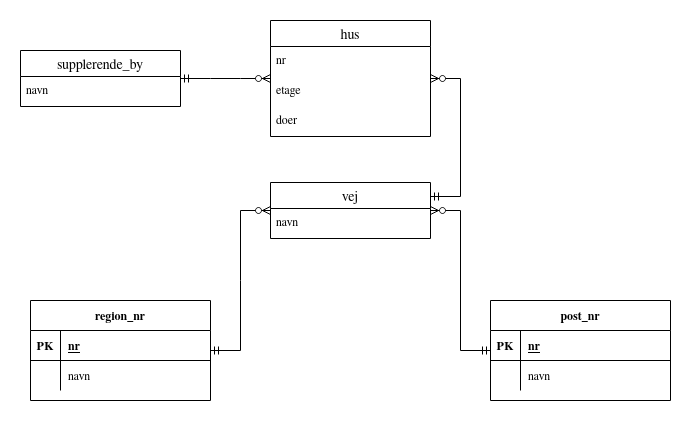

The diagram above was exported from draw.io. Its source (the exported page's mxGraphModel, read from the mxfile embedded in the PNG):
<mxGraphModel dx="1619" dy="828" grid="1" gridSize="10" guides="1" tooltips="1" connect="1" arrows="1" fold="1" page="1" pageScale="1" pageWidth="850" pageHeight="1100" math="0" shadow="0">
  <root>
    <mxCell id="0" />
    <mxCell id="1" parent="0" />
    <mxCell id="TFIopgg_Jb4CdVdZg_JR-179" value="hus" style="swimlane;fontStyle=0;childLayout=stackLayout;horizontal=1;startSize=26;horizontalStack=0;resizeParent=1;resizeParentMax=0;resizeLast=0;collapsible=1;marginBottom=0;align=center;fontSize=14;" parent="1" vertex="1">
      <mxGeometry x="320" y="360" width="160" height="116" as="geometry" />
    </mxCell>
    <mxCell id="TFIopgg_Jb4CdVdZg_JR-181" value="nr" style="text;strokeColor=none;fillColor=none;spacingLeft=4;spacingRight=4;overflow=hidden;rotatable=0;points=[[0,0.5],[1,0.5]];portConstraint=eastwest;fontSize=12;" parent="TFIopgg_Jb4CdVdZg_JR-179" vertex="1">
      <mxGeometry y="26" width="160" height="30" as="geometry" />
    </mxCell>
    <mxCell id="TFIopgg_Jb4CdVdZg_JR-182" value="etage" style="text;strokeColor=none;fillColor=none;spacingLeft=4;spacingRight=4;overflow=hidden;rotatable=0;points=[[0,0.5],[1,0.5]];portConstraint=eastwest;fontSize=12;" parent="TFIopgg_Jb4CdVdZg_JR-179" vertex="1">
      <mxGeometry y="56" width="160" height="30" as="geometry" />
    </mxCell>
    <mxCell id="TFIopgg_Jb4CdVdZg_JR-187" value="doer" style="text;strokeColor=none;fillColor=none;spacingLeft=4;spacingRight=4;overflow=hidden;rotatable=0;points=[[0,0.5],[1,0.5]];portConstraint=eastwest;fontSize=12;" parent="TFIopgg_Jb4CdVdZg_JR-179" vertex="1">
      <mxGeometry y="86" width="160" height="30" as="geometry" />
    </mxCell>
    <mxCell id="TFIopgg_Jb4CdVdZg_JR-190" value="vej" style="swimlane;fontStyle=0;childLayout=stackLayout;horizontal=1;startSize=26;horizontalStack=0;resizeParent=1;resizeParentMax=0;resizeLast=0;collapsible=1;marginBottom=0;align=center;fontSize=14;" parent="1" vertex="1">
      <mxGeometry x="320" y="522" width="160" height="56" as="geometry" />
    </mxCell>
    <mxCell id="TFIopgg_Jb4CdVdZg_JR-191" value="navn" style="text;strokeColor=none;fillColor=none;spacingLeft=4;spacingRight=4;overflow=hidden;rotatable=0;points=[[0,0.5],[1,0.5]];portConstraint=eastwest;fontSize=12;" parent="TFIopgg_Jb4CdVdZg_JR-190" vertex="1">
      <mxGeometry y="26" width="160" height="30" as="geometry" />
    </mxCell>
    <mxCell id="TFIopgg_Jb4CdVdZg_JR-240" value="region_nr" style="shape=table;startSize=30;container=1;collapsible=1;childLayout=tableLayout;fixedRows=1;rowLines=0;fontStyle=1;align=center;resizeLast=1;" parent="1" vertex="1">
      <mxGeometry x="80" y="640" width="180" height="100" as="geometry" />
    </mxCell>
    <mxCell id="TFIopgg_Jb4CdVdZg_JR-241" value="" style="shape=tableRow;horizontal=0;startSize=0;swimlaneHead=0;swimlaneBody=0;fillColor=none;collapsible=0;dropTarget=0;points=[[0,0.5],[1,0.5]];portConstraint=eastwest;top=0;left=0;right=0;bottom=1;" parent="TFIopgg_Jb4CdVdZg_JR-240" vertex="1">
      <mxGeometry y="30" width="180" height="30" as="geometry" />
    </mxCell>
    <mxCell id="TFIopgg_Jb4CdVdZg_JR-242" value="PK" style="shape=partialRectangle;connectable=0;fillColor=none;top=0;left=0;bottom=0;right=0;fontStyle=1;overflow=hidden;" parent="TFIopgg_Jb4CdVdZg_JR-241" vertex="1">
      <mxGeometry width="30" height="30" as="geometry">
        <mxRectangle width="30" height="30" as="alternateBounds" />
      </mxGeometry>
    </mxCell>
    <mxCell id="TFIopgg_Jb4CdVdZg_JR-243" value="nr" style="shape=partialRectangle;connectable=0;fillColor=none;top=0;left=0;bottom=0;right=0;align=left;spacingLeft=6;fontStyle=5;overflow=hidden;" parent="TFIopgg_Jb4CdVdZg_JR-241" vertex="1">
      <mxGeometry x="30" width="150" height="30" as="geometry">
        <mxRectangle width="150" height="30" as="alternateBounds" />
      </mxGeometry>
    </mxCell>
    <mxCell id="TFIopgg_Jb4CdVdZg_JR-244" value="" style="shape=tableRow;horizontal=0;startSize=0;swimlaneHead=0;swimlaneBody=0;fillColor=none;collapsible=0;dropTarget=0;points=[[0,0.5],[1,0.5]];portConstraint=eastwest;top=0;left=0;right=0;bottom=0;" parent="TFIopgg_Jb4CdVdZg_JR-240" vertex="1">
      <mxGeometry y="60" width="180" height="30" as="geometry" />
    </mxCell>
    <mxCell id="TFIopgg_Jb4CdVdZg_JR-245" value="" style="shape=partialRectangle;connectable=0;fillColor=none;top=0;left=0;bottom=0;right=0;editable=1;overflow=hidden;" parent="TFIopgg_Jb4CdVdZg_JR-244" vertex="1">
      <mxGeometry width="30" height="30" as="geometry">
        <mxRectangle width="30" height="30" as="alternateBounds" />
      </mxGeometry>
    </mxCell>
    <mxCell id="TFIopgg_Jb4CdVdZg_JR-246" value="navn" style="shape=partialRectangle;connectable=0;fillColor=none;top=0;left=0;bottom=0;right=0;align=left;spacingLeft=6;overflow=hidden;" parent="TFIopgg_Jb4CdVdZg_JR-244" vertex="1">
      <mxGeometry x="30" width="150" height="30" as="geometry">
        <mxRectangle width="150" height="30" as="alternateBounds" />
      </mxGeometry>
    </mxCell>
    <mxCell id="TFIopgg_Jb4CdVdZg_JR-267" value="" style="edgeStyle=entityRelationEdgeStyle;fontSize=12;html=1;endArrow=ERzeroToMany;startArrow=ERmandOne;rounded=0;strokeWidth=1;" parent="1" source="TFIopgg_Jb4CdVdZg_JR-240" target="TFIopgg_Jb4CdVdZg_JR-190" edge="1">
      <mxGeometry width="100" height="100" relative="1" as="geometry">
        <mxPoint x="610" y="820" as="sourcePoint" />
        <mxPoint x="310" y="801" as="targetPoint" />
      </mxGeometry>
    </mxCell>
    <mxCell id="TFIopgg_Jb4CdVdZg_JR-227" value="post_nr" style="shape=table;startSize=30;container=1;collapsible=1;childLayout=tableLayout;fixedRows=1;rowLines=0;fontStyle=1;align=center;resizeLast=1;" parent="1" vertex="1">
      <mxGeometry x="540" y="640" width="180" height="100" as="geometry" />
    </mxCell>
    <mxCell id="TFIopgg_Jb4CdVdZg_JR-228" value="" style="shape=tableRow;horizontal=0;startSize=0;swimlaneHead=0;swimlaneBody=0;fillColor=none;collapsible=0;dropTarget=0;points=[[0,0.5],[1,0.5]];portConstraint=eastwest;top=0;left=0;right=0;bottom=1;" parent="TFIopgg_Jb4CdVdZg_JR-227" vertex="1">
      <mxGeometry y="30" width="180" height="30" as="geometry" />
    </mxCell>
    <mxCell id="TFIopgg_Jb4CdVdZg_JR-229" value="PK" style="shape=partialRectangle;connectable=0;fillColor=none;top=0;left=0;bottom=0;right=0;fontStyle=1;overflow=hidden;" parent="TFIopgg_Jb4CdVdZg_JR-228" vertex="1">
      <mxGeometry width="30" height="30" as="geometry">
        <mxRectangle width="30" height="30" as="alternateBounds" />
      </mxGeometry>
    </mxCell>
    <mxCell id="TFIopgg_Jb4CdVdZg_JR-230" value="nr" style="shape=partialRectangle;connectable=0;fillColor=none;top=0;left=0;bottom=0;right=0;align=left;spacingLeft=6;fontStyle=5;overflow=hidden;" parent="TFIopgg_Jb4CdVdZg_JR-228" vertex="1">
      <mxGeometry x="30" width="150" height="30" as="geometry">
        <mxRectangle width="150" height="30" as="alternateBounds" />
      </mxGeometry>
    </mxCell>
    <mxCell id="TFIopgg_Jb4CdVdZg_JR-231" value="" style="shape=tableRow;horizontal=0;startSize=0;swimlaneHead=0;swimlaneBody=0;fillColor=none;collapsible=0;dropTarget=0;points=[[0,0.5],[1,0.5]];portConstraint=eastwest;top=0;left=0;right=0;bottom=0;" parent="TFIopgg_Jb4CdVdZg_JR-227" vertex="1">
      <mxGeometry y="60" width="180" height="30" as="geometry" />
    </mxCell>
    <mxCell id="TFIopgg_Jb4CdVdZg_JR-232" value="" style="shape=partialRectangle;connectable=0;fillColor=none;top=0;left=0;bottom=0;right=0;editable=1;overflow=hidden;" parent="TFIopgg_Jb4CdVdZg_JR-231" vertex="1">
      <mxGeometry width="30" height="30" as="geometry">
        <mxRectangle width="30" height="30" as="alternateBounds" />
      </mxGeometry>
    </mxCell>
    <mxCell id="TFIopgg_Jb4CdVdZg_JR-233" value="navn" style="shape=partialRectangle;connectable=0;fillColor=none;top=0;left=0;bottom=0;right=0;align=left;spacingLeft=6;overflow=hidden;" parent="TFIopgg_Jb4CdVdZg_JR-231" vertex="1">
      <mxGeometry x="30" width="150" height="30" as="geometry">
        <mxRectangle width="150" height="30" as="alternateBounds" />
      </mxGeometry>
    </mxCell>
    <mxCell id="BLyVqab34hVSX4qHFQn5-2" value="" style="edgeStyle=entityRelationEdgeStyle;fontSize=12;html=1;endArrow=ERzeroToMany;startArrow=ERmandOne;rounded=0;strokeWidth=1;" parent="1" source="TFIopgg_Jb4CdVdZg_JR-227" target="TFIopgg_Jb4CdVdZg_JR-190" edge="1">
      <mxGeometry width="100" height="100" relative="1" as="geometry">
        <mxPoint x="610" y="870" as="sourcePoint" />
        <mxPoint x="280" y="528" as="targetPoint" />
      </mxGeometry>
    </mxCell>
    <mxCell id="BLyVqab34hVSX4qHFQn5-3" value="" style="edgeStyle=entityRelationEdgeStyle;fontSize=12;html=1;endArrow=ERzeroToMany;startArrow=ERmandOne;rounded=0;strokeWidth=1;exitX=1;exitY=0.25;exitDx=0;exitDy=0;" parent="1" source="TFIopgg_Jb4CdVdZg_JR-190" target="TFIopgg_Jb4CdVdZg_JR-179" edge="1">
      <mxGeometry width="100" height="100" relative="1" as="geometry">
        <mxPoint x="180" y="548" as="sourcePoint" />
        <mxPoint x="240" y="416" as="targetPoint" />
      </mxGeometry>
    </mxCell>
    <mxCell id="BLyVqab34hVSX4qHFQn5-4" value="supplerende_by" style="swimlane;fontStyle=0;childLayout=stackLayout;horizontal=1;startSize=26;horizontalStack=0;resizeParent=1;resizeParentMax=0;resizeLast=0;collapsible=1;marginBottom=0;align=center;fontSize=14;" parent="1" vertex="1">
      <mxGeometry x="70" y="390" width="160" height="56" as="geometry" />
    </mxCell>
    <mxCell id="BLyVqab34hVSX4qHFQn5-5" value="navn" style="text;strokeColor=none;fillColor=none;spacingLeft=4;spacingRight=4;overflow=hidden;rotatable=0;points=[[0,0.5],[1,0.5]];portConstraint=eastwest;fontSize=12;" parent="BLyVqab34hVSX4qHFQn5-4" vertex="1">
      <mxGeometry y="26" width="160" height="30" as="geometry" />
    </mxCell>
    <mxCell id="BLyVqab34hVSX4qHFQn5-8" value="" style="edgeStyle=entityRelationEdgeStyle;fontSize=12;html=1;endArrow=ERzeroToMany;startArrow=ERmandOne;rounded=0;strokeWidth=1;" parent="1" source="BLyVqab34hVSX4qHFQn5-4" target="TFIopgg_Jb4CdVdZg_JR-179" edge="1">
      <mxGeometry width="100" height="100" relative="1" as="geometry">
        <mxPoint x="490" y="546" as="sourcePoint" />
        <mxPoint x="490" y="428" as="targetPoint" />
      </mxGeometry>
    </mxCell>
  </root>
</mxGraphModel>